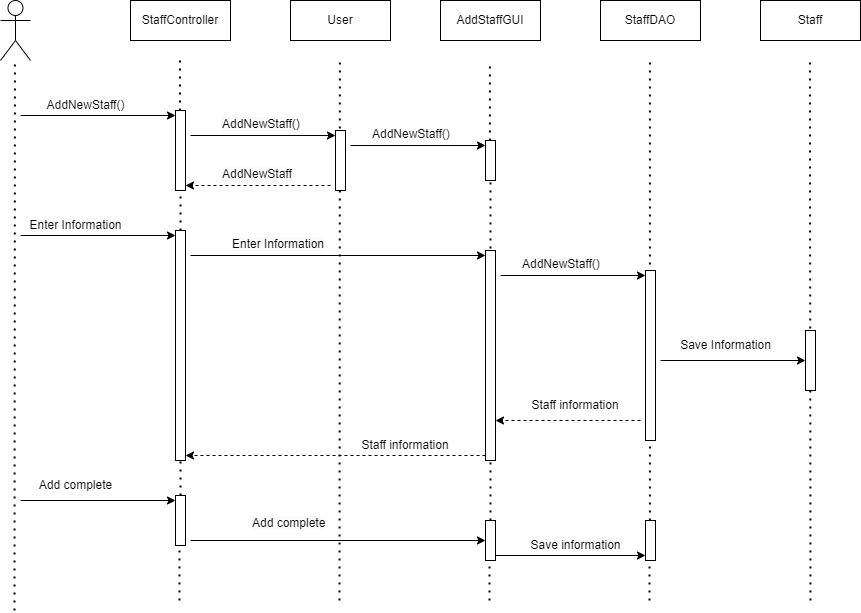

The diagram above was exported from draw.io. Its source (the exported page's mxGraphModel, read from the mxfile embedded in the PNG):
<mxGraphModel dx="1235" dy="666" grid="1" gridSize="10" guides="1" tooltips="1" connect="1" arrows="1" fold="1" page="1" pageScale="1" pageWidth="827" pageHeight="1169" math="0" shadow="0">
  <root>
    <mxCell id="0" />
    <mxCell id="1" parent="0" />
    <mxCell id="SHH35e2LVFAwf-xGzv63-1" value="" style="shape=umlActor;verticalLabelPosition=bottom;verticalAlign=top;html=1;outlineConnect=0;" vertex="1" parent="1">
      <mxGeometry x="30" y="40" width="30" height="60" as="geometry" />
    </mxCell>
    <mxCell id="SHH35e2LVFAwf-xGzv63-2" value="StaffController" style="rounded=0;whiteSpace=wrap;html=1;" vertex="1" parent="1">
      <mxGeometry x="160" y="40" width="100" height="40" as="geometry" />
    </mxCell>
    <mxCell id="SHH35e2LVFAwf-xGzv63-3" value="User" style="rounded=0;whiteSpace=wrap;html=1;" vertex="1" parent="1">
      <mxGeometry x="320" y="40" width="100" height="40" as="geometry" />
    </mxCell>
    <mxCell id="SHH35e2LVFAwf-xGzv63-4" value="AddStaffGUI" style="rounded=0;whiteSpace=wrap;html=1;" vertex="1" parent="1">
      <mxGeometry x="470" y="40" width="100" height="40" as="geometry" />
    </mxCell>
    <mxCell id="SHH35e2LVFAwf-xGzv63-5" value="StaffDAO" style="rounded=0;whiteSpace=wrap;html=1;" vertex="1" parent="1">
      <mxGeometry x="630" y="40" width="100" height="40" as="geometry" />
    </mxCell>
    <mxCell id="SHH35e2LVFAwf-xGzv63-6" value="Staff" style="rounded=0;whiteSpace=wrap;html=1;" vertex="1" parent="1">
      <mxGeometry x="790" y="40" width="100" height="40" as="geometry" />
    </mxCell>
    <mxCell id="SHH35e2LVFAwf-xGzv63-10" value="" style="endArrow=none;dashed=1;html=1;dashPattern=1 3;strokeWidth=2;rounded=0;" edge="1" parent="1">
      <mxGeometry width="50" height="50" relative="1" as="geometry">
        <mxPoint x="44" y="650" as="sourcePoint" />
        <mxPoint x="44.41" y="100" as="targetPoint" />
      </mxGeometry>
    </mxCell>
    <mxCell id="SHH35e2LVFAwf-xGzv63-11" value="" style="endArrow=none;dashed=1;html=1;dashPattern=1 3;strokeWidth=2;rounded=0;" edge="1" parent="1" source="SHH35e2LVFAwf-xGzv63-16">
      <mxGeometry width="50" height="50" relative="1" as="geometry">
        <mxPoint x="209.41" y="610" as="sourcePoint" />
        <mxPoint x="209.41" y="100" as="targetPoint" />
      </mxGeometry>
    </mxCell>
    <mxCell id="SHH35e2LVFAwf-xGzv63-12" value="" style="endArrow=none;dashed=1;html=1;dashPattern=1 3;strokeWidth=2;rounded=0;" edge="1" parent="1">
      <mxGeometry width="50" height="50" relative="1" as="geometry">
        <mxPoint x="369" y="640" as="sourcePoint" />
        <mxPoint x="369.41" y="100" as="targetPoint" />
      </mxGeometry>
    </mxCell>
    <mxCell id="SHH35e2LVFAwf-xGzv63-13" value="" style="endArrow=none;dashed=1;html=1;dashPattern=1 3;strokeWidth=2;rounded=0;" edge="1" parent="1" source="SHH35e2LVFAwf-xGzv63-20">
      <mxGeometry width="50" height="50" relative="1" as="geometry">
        <mxPoint x="519.4100000000001" y="610" as="sourcePoint" />
        <mxPoint x="519.4100000000001" y="100" as="targetPoint" />
      </mxGeometry>
    </mxCell>
    <mxCell id="SHH35e2LVFAwf-xGzv63-14" value="" style="endArrow=none;dashed=1;html=1;dashPattern=1 3;strokeWidth=2;rounded=0;" edge="1" parent="1" source="SHH35e2LVFAwf-xGzv63-39">
      <mxGeometry width="50" height="50" relative="1" as="geometry">
        <mxPoint x="679.41" y="610" as="sourcePoint" />
        <mxPoint x="679.41" y="100" as="targetPoint" />
      </mxGeometry>
    </mxCell>
    <mxCell id="SHH35e2LVFAwf-xGzv63-15" value="" style="endArrow=none;dashed=1;html=1;dashPattern=1 3;strokeWidth=2;rounded=0;" edge="1" parent="1">
      <mxGeometry width="50" height="50" relative="1" as="geometry">
        <mxPoint x="840" y="640" as="sourcePoint" />
        <mxPoint x="839.41" y="100" as="targetPoint" />
      </mxGeometry>
    </mxCell>
    <mxCell id="SHH35e2LVFAwf-xGzv63-17" value="" style="endArrow=none;dashed=1;html=1;dashPattern=1 3;strokeWidth=2;rounded=0;" edge="1" parent="1" source="SHH35e2LVFAwf-xGzv63-31" target="SHH35e2LVFAwf-xGzv63-16">
      <mxGeometry width="50" height="50" relative="1" as="geometry">
        <mxPoint x="209.41" y="610" as="sourcePoint" />
        <mxPoint x="209.41" y="100" as="targetPoint" />
      </mxGeometry>
    </mxCell>
    <mxCell id="SHH35e2LVFAwf-xGzv63-16" value="" style="html=1;points=[[0,0,0,0,5],[0,1,0,0,-5],[1,0,0,0,5],[1,1,0,0,-5]];perimeter=orthogonalPerimeter;outlineConnect=0;targetShapes=umlLifeline;portConstraint=eastwest;newEdgeStyle={&quot;curved&quot;:0,&quot;rounded&quot;:0};" vertex="1" parent="1">
      <mxGeometry x="205" y="150" width="10" height="80" as="geometry" />
    </mxCell>
    <mxCell id="SHH35e2LVFAwf-xGzv63-18" value="" style="endArrow=classic;html=1;rounded=0;entryX=0;entryY=0;entryDx=0;entryDy=5;entryPerimeter=0;" edge="1" parent="1" target="SHH35e2LVFAwf-xGzv63-16">
      <mxGeometry width="50" height="50" relative="1" as="geometry">
        <mxPoint x="50" y="155" as="sourcePoint" />
        <mxPoint x="140" y="150" as="targetPoint" />
      </mxGeometry>
    </mxCell>
    <mxCell id="SHH35e2LVFAwf-xGzv63-19" value="" style="html=1;points=[[0,0,0,0,5],[0,1,0,0,-5],[1,0,0,0,5],[1,1,0,0,-5]];perimeter=orthogonalPerimeter;outlineConnect=0;targetShapes=umlLifeline;portConstraint=eastwest;newEdgeStyle={&quot;curved&quot;:0,&quot;rounded&quot;:0};" vertex="1" parent="1">
      <mxGeometry x="365" y="170" width="10" height="60" as="geometry" />
    </mxCell>
    <mxCell id="SHH35e2LVFAwf-xGzv63-21" value="" style="endArrow=none;dashed=1;html=1;dashPattern=1 3;strokeWidth=2;rounded=0;" edge="1" parent="1" source="SHH35e2LVFAwf-xGzv63-37" target="SHH35e2LVFAwf-xGzv63-20">
      <mxGeometry width="50" height="50" relative="1" as="geometry">
        <mxPoint x="519.4100000000001" y="610" as="sourcePoint" />
        <mxPoint x="519.4100000000001" y="100" as="targetPoint" />
      </mxGeometry>
    </mxCell>
    <mxCell id="SHH35e2LVFAwf-xGzv63-20" value="" style="html=1;points=[[0,0,0,0,5],[0,1,0,0,-5],[1,0,0,0,5],[1,1,0,0,-5]];perimeter=orthogonalPerimeter;outlineConnect=0;targetShapes=umlLifeline;portConstraint=eastwest;newEdgeStyle={&quot;curved&quot;:0,&quot;rounded&quot;:0};" vertex="1" parent="1">
      <mxGeometry x="515" y="180" width="10" height="40" as="geometry" />
    </mxCell>
    <mxCell id="SHH35e2LVFAwf-xGzv63-22" value="" style="endArrow=classic;html=1;rounded=0;entryX=0;entryY=0;entryDx=0;entryDy=5;entryPerimeter=0;" edge="1" parent="1" target="SHH35e2LVFAwf-xGzv63-19">
      <mxGeometry width="50" height="50" relative="1" as="geometry">
        <mxPoint x="220" y="175" as="sourcePoint" />
        <mxPoint x="330" y="180" as="targetPoint" />
      </mxGeometry>
    </mxCell>
    <mxCell id="SHH35e2LVFAwf-xGzv63-23" value="" style="endArrow=classic;html=1;rounded=0;entryX=0;entryY=0;entryDx=0;entryDy=5;entryPerimeter=0;" edge="1" parent="1" target="SHH35e2LVFAwf-xGzv63-20">
      <mxGeometry width="50" height="50" relative="1" as="geometry">
        <mxPoint x="380" y="185" as="sourcePoint" />
        <mxPoint x="480" y="160" as="targetPoint" />
      </mxGeometry>
    </mxCell>
    <mxCell id="SHH35e2LVFAwf-xGzv63-24" value="" style="endArrow=classic;html=1;rounded=0;entryX=1;entryY=1;entryDx=0;entryDy=-5;entryPerimeter=0;dashed=1;" edge="1" parent="1" target="SHH35e2LVFAwf-xGzv63-16">
      <mxGeometry width="50" height="50" relative="1" as="geometry">
        <mxPoint x="360" y="225" as="sourcePoint" />
        <mxPoint x="320" y="210" as="targetPoint" />
      </mxGeometry>
    </mxCell>
    <mxCell id="SHH35e2LVFAwf-xGzv63-25" value="AddNewStaff()" style="text;html=1;align=center;verticalAlign=middle;resizable=0;points=[];autosize=1;strokeColor=none;fillColor=none;" vertex="1" parent="1">
      <mxGeometry x="65" y="130" width="100" height="30" as="geometry" />
    </mxCell>
    <mxCell id="SHH35e2LVFAwf-xGzv63-26" value="&lt;span style=&quot;color: rgb(0, 0, 0); font-family: Helvetica; font-size: 12px; font-style: normal; font-variant-ligatures: normal; font-variant-caps: normal; font-weight: 400; letter-spacing: normal; orphans: 2; text-align: center; text-indent: 0px; text-transform: none; widows: 2; word-spacing: 0px; -webkit-text-stroke-width: 0px; background-color: rgb(251, 251, 251); text-decoration-thickness: initial; text-decoration-style: initial; text-decoration-color: initial; float: none; display: inline !important;&quot;&gt;AddNewStaff()&lt;/span&gt;" style="text;whiteSpace=wrap;html=1;" vertex="1" parent="1">
      <mxGeometry x="250" y="150" width="110" height="40" as="geometry" />
    </mxCell>
    <mxCell id="SHH35e2LVFAwf-xGzv63-27" value="AddNewStaff()" style="text;whiteSpace=wrap;html=1;" vertex="1" parent="1">
      <mxGeometry x="400" y="160" width="110" height="40" as="geometry" />
    </mxCell>
    <mxCell id="SHH35e2LVFAwf-xGzv63-29" value="&lt;span style=&quot;color: rgb(0, 0, 0); font-family: Helvetica; font-size: 12px; font-style: normal; font-variant-ligatures: normal; font-variant-caps: normal; font-weight: 400; letter-spacing: normal; orphans: 2; text-align: center; text-indent: 0px; text-transform: none; widows: 2; word-spacing: 0px; -webkit-text-stroke-width: 0px; background-color: rgb(251, 251, 251); text-decoration-thickness: initial; text-decoration-style: initial; text-decoration-color: initial; float: none; display: inline !important;&quot;&gt;AddNewStaff&lt;/span&gt;" style="text;whiteSpace=wrap;html=1;" vertex="1" parent="1">
      <mxGeometry x="250" y="200" width="110" height="40" as="geometry" />
    </mxCell>
    <mxCell id="SHH35e2LVFAwf-xGzv63-30" value="" style="endArrow=none;dashed=1;html=1;dashPattern=1 3;strokeWidth=2;rounded=0;" edge="1" parent="1" source="SHH35e2LVFAwf-xGzv63-36" target="SHH35e2LVFAwf-xGzv63-31">
      <mxGeometry width="50" height="50" relative="1" as="geometry">
        <mxPoint x="209.41" y="610" as="sourcePoint" />
        <mxPoint x="209" y="230" as="targetPoint" />
      </mxGeometry>
    </mxCell>
    <mxCell id="SHH35e2LVFAwf-xGzv63-31" value="" style="html=1;points=[[0,0,0,0,5],[0,1,0,0,-5],[1,0,0,0,5],[1,1,0,0,-5]];perimeter=orthogonalPerimeter;outlineConnect=0;targetShapes=umlLifeline;portConstraint=eastwest;newEdgeStyle={&quot;curved&quot;:0,&quot;rounded&quot;:0};" vertex="1" parent="1">
      <mxGeometry x="205" y="270" width="10" height="230" as="geometry" />
    </mxCell>
    <mxCell id="SHH35e2LVFAwf-xGzv63-32" value="" style="html=1;points=[[0,0,0,0,5],[0,1,0,0,-5],[1,0,0,0,5],[1,1,0,0,-5]];perimeter=orthogonalPerimeter;outlineConnect=0;targetShapes=umlLifeline;portConstraint=eastwest;newEdgeStyle={&quot;curved&quot;:0,&quot;rounded&quot;:0};" vertex="1" parent="1">
      <mxGeometry x="515" y="290" width="10" height="210" as="geometry" />
    </mxCell>
    <mxCell id="SHH35e2LVFAwf-xGzv63-33" value="" style="html=1;points=[[0,0,0,0,5],[0,1,0,0,-5],[1,0,0,0,5],[1,1,0,0,-5]];perimeter=orthogonalPerimeter;outlineConnect=0;targetShapes=umlLifeline;portConstraint=eastwest;newEdgeStyle={&quot;curved&quot;:0,&quot;rounded&quot;:0};" vertex="1" parent="1">
      <mxGeometry x="675" y="310" width="10" height="170" as="geometry" />
    </mxCell>
    <mxCell id="SHH35e2LVFAwf-xGzv63-34" value="" style="html=1;points=[[0,0,0,0,5],[0,1,0,0,-5],[1,0,0,0,5],[1,1,0,0,-5]];perimeter=orthogonalPerimeter;outlineConnect=0;targetShapes=umlLifeline;portConstraint=eastwest;newEdgeStyle={&quot;curved&quot;:0,&quot;rounded&quot;:0};" vertex="1" parent="1">
      <mxGeometry x="835" y="370" width="10" height="60" as="geometry" />
    </mxCell>
    <mxCell id="SHH35e2LVFAwf-xGzv63-35" value="" style="endArrow=none;dashed=1;html=1;dashPattern=1 3;strokeWidth=2;rounded=0;" edge="1" parent="1" target="SHH35e2LVFAwf-xGzv63-36">
      <mxGeometry width="50" height="50" relative="1" as="geometry">
        <mxPoint x="209" y="640" as="sourcePoint" />
        <mxPoint x="209" y="500" as="targetPoint" />
      </mxGeometry>
    </mxCell>
    <mxCell id="SHH35e2LVFAwf-xGzv63-36" value="" style="html=1;points=[[0,0,0,0,5],[0,1,0,0,-5],[1,0,0,0,5],[1,1,0,0,-5]];perimeter=orthogonalPerimeter;outlineConnect=0;targetShapes=umlLifeline;portConstraint=eastwest;newEdgeStyle={&quot;curved&quot;:0,&quot;rounded&quot;:0};" vertex="1" parent="1">
      <mxGeometry x="205" y="535" width="10" height="50" as="geometry" />
    </mxCell>
    <mxCell id="SHH35e2LVFAwf-xGzv63-38" value="" style="endArrow=none;dashed=1;html=1;dashPattern=1 3;strokeWidth=2;rounded=0;" edge="1" parent="1" target="SHH35e2LVFAwf-xGzv63-37">
      <mxGeometry width="50" height="50" relative="1" as="geometry">
        <mxPoint x="519" y="640" as="sourcePoint" />
        <mxPoint x="519" y="220" as="targetPoint" />
      </mxGeometry>
    </mxCell>
    <mxCell id="SHH35e2LVFAwf-xGzv63-37" value="" style="html=1;points=[[0,0,0,0,5],[0,1,0,0,-5],[1,0,0,0,5],[1,1,0,0,-5]];perimeter=orthogonalPerimeter;outlineConnect=0;targetShapes=umlLifeline;portConstraint=eastwest;newEdgeStyle={&quot;curved&quot;:0,&quot;rounded&quot;:0};" vertex="1" parent="1">
      <mxGeometry x="515" y="560" width="10" height="40" as="geometry" />
    </mxCell>
    <mxCell id="SHH35e2LVFAwf-xGzv63-40" value="" style="endArrow=none;dashed=1;html=1;dashPattern=1 3;strokeWidth=2;rounded=0;" edge="1" parent="1" target="SHH35e2LVFAwf-xGzv63-39">
      <mxGeometry width="50" height="50" relative="1" as="geometry">
        <mxPoint x="679" y="640" as="sourcePoint" />
        <mxPoint x="679.41" y="100" as="targetPoint" />
      </mxGeometry>
    </mxCell>
    <mxCell id="SHH35e2LVFAwf-xGzv63-39" value="" style="html=1;points=[[0,0,0,0,5],[0,1,0,0,-5],[1,0,0,0,5],[1,1,0,0,-5]];perimeter=orthogonalPerimeter;outlineConnect=0;targetShapes=umlLifeline;portConstraint=eastwest;newEdgeStyle={&quot;curved&quot;:0,&quot;rounded&quot;:0};" vertex="1" parent="1">
      <mxGeometry x="675" y="560" width="10" height="40" as="geometry" />
    </mxCell>
    <mxCell id="SHH35e2LVFAwf-xGzv63-41" value="" style="endArrow=classic;html=1;rounded=0;entryX=0;entryY=0;entryDx=0;entryDy=5;entryPerimeter=0;" edge="1" parent="1" target="SHH35e2LVFAwf-xGzv63-31">
      <mxGeometry width="50" height="50" relative="1" as="geometry">
        <mxPoint x="50" y="275" as="sourcePoint" />
        <mxPoint x="150" y="270" as="targetPoint" />
      </mxGeometry>
    </mxCell>
    <mxCell id="SHH35e2LVFAwf-xGzv63-42" value="" style="endArrow=classic;html=1;rounded=0;entryX=0;entryY=0;entryDx=0;entryDy=5;entryPerimeter=0;" edge="1" parent="1" target="SHH35e2LVFAwf-xGzv63-32">
      <mxGeometry width="50" height="50" relative="1" as="geometry">
        <mxPoint x="220" y="295" as="sourcePoint" />
        <mxPoint x="530" y="290" as="targetPoint" />
      </mxGeometry>
    </mxCell>
    <mxCell id="SHH35e2LVFAwf-xGzv63-43" value="" style="endArrow=classic;html=1;rounded=0;entryX=0;entryY=0;entryDx=0;entryDy=5;entryPerimeter=0;" edge="1" parent="1" target="SHH35e2LVFAwf-xGzv63-33">
      <mxGeometry width="50" height="50" relative="1" as="geometry">
        <mxPoint x="530" y="315" as="sourcePoint" />
        <mxPoint x="350" y="400" as="targetPoint" />
      </mxGeometry>
    </mxCell>
    <mxCell id="SHH35e2LVFAwf-xGzv63-44" value="" style="endArrow=classic;html=1;rounded=0;" edge="1" parent="1" target="SHH35e2LVFAwf-xGzv63-34">
      <mxGeometry width="50" height="50" relative="1" as="geometry">
        <mxPoint x="690" y="400" as="sourcePoint" />
        <mxPoint x="760" y="350" as="targetPoint" />
      </mxGeometry>
    </mxCell>
    <mxCell id="SHH35e2LVFAwf-xGzv63-45" value="" style="endArrow=classic;html=1;rounded=0;dashed=1;" edge="1" parent="1" target="SHH35e2LVFAwf-xGzv63-32">
      <mxGeometry width="50" height="50" relative="1" as="geometry">
        <mxPoint x="670" y="460" as="sourcePoint" />
        <mxPoint x="610" y="420" as="targetPoint" />
      </mxGeometry>
    </mxCell>
    <mxCell id="SHH35e2LVFAwf-xGzv63-46" value="" style="endArrow=classic;html=1;rounded=0;entryX=1;entryY=1;entryDx=0;entryDy=-5;entryPerimeter=0;exitX=0;exitY=1;exitDx=0;exitDy=-5;exitPerimeter=0;dashed=1;" edge="1" parent="1" source="SHH35e2LVFAwf-xGzv63-32" target="SHH35e2LVFAwf-xGzv63-31">
      <mxGeometry width="50" height="50" relative="1" as="geometry">
        <mxPoint x="290" y="490" as="sourcePoint" />
        <mxPoint x="340" y="440" as="targetPoint" />
      </mxGeometry>
    </mxCell>
    <mxCell id="SHH35e2LVFAwf-xGzv63-47" value="" style="endArrow=classic;html=1;rounded=0;entryX=0;entryY=0;entryDx=0;entryDy=5;entryPerimeter=0;" edge="1" parent="1" target="SHH35e2LVFAwf-xGzv63-36">
      <mxGeometry width="50" height="50" relative="1" as="geometry">
        <mxPoint x="50" y="540" as="sourcePoint" />
        <mxPoint x="110" y="530" as="targetPoint" />
      </mxGeometry>
    </mxCell>
    <mxCell id="SHH35e2LVFAwf-xGzv63-48" value="" style="endArrow=classic;html=1;rounded=0;" edge="1" parent="1" target="SHH35e2LVFAwf-xGzv63-37">
      <mxGeometry width="50" height="50" relative="1" as="geometry">
        <mxPoint x="220" y="580" as="sourcePoint" />
        <mxPoint x="280" y="530" as="targetPoint" />
      </mxGeometry>
    </mxCell>
    <mxCell id="SHH35e2LVFAwf-xGzv63-50" value="" style="endArrow=classic;html=1;rounded=0;entryX=0;entryY=1;entryDx=0;entryDy=-5;entryPerimeter=0;" edge="1" parent="1" source="SHH35e2LVFAwf-xGzv63-37" target="SHH35e2LVFAwf-xGzv63-39">
      <mxGeometry width="50" height="50" relative="1" as="geometry">
        <mxPoint x="570" y="600" as="sourcePoint" />
        <mxPoint x="620" y="550" as="targetPoint" />
        <Array as="points" />
      </mxGeometry>
    </mxCell>
    <mxCell id="SHH35e2LVFAwf-xGzv63-51" value="Enter Information" style="text;html=1;align=center;verticalAlign=middle;resizable=0;points=[];autosize=1;strokeColor=none;fillColor=none;" vertex="1" parent="1">
      <mxGeometry x="45" y="250" width="120" height="30" as="geometry" />
    </mxCell>
    <mxCell id="SHH35e2LVFAwf-xGzv63-52" value="&lt;span style=&quot;color: rgb(0, 0, 0); font-family: Helvetica; font-size: 12px; font-style: normal; font-variant-ligatures: normal; font-variant-caps: normal; font-weight: 400; letter-spacing: normal; orphans: 2; text-align: center; text-indent: 0px; text-transform: none; widows: 2; word-spacing: 0px; -webkit-text-stroke-width: 0px; background-color: rgb(251, 251, 251); text-decoration-thickness: initial; text-decoration-style: initial; text-decoration-color: initial; float: none; display: inline !important;&quot;&gt;Enter Information&lt;/span&gt;" style="text;whiteSpace=wrap;html=1;" vertex="1" parent="1">
      <mxGeometry x="260" y="270" width="130" height="40" as="geometry" />
    </mxCell>
    <mxCell id="SHH35e2LVFAwf-xGzv63-53" value="&lt;span style=&quot;color: rgb(0, 0, 0); font-family: Helvetica; font-size: 12px; font-style: normal; font-variant-ligatures: normal; font-variant-caps: normal; font-weight: 400; letter-spacing: normal; orphans: 2; text-align: center; text-indent: 0px; text-transform: none; widows: 2; word-spacing: 0px; -webkit-text-stroke-width: 0px; background-color: rgb(251, 251, 251); text-decoration-thickness: initial; text-decoration-style: initial; text-decoration-color: initial; float: none; display: inline !important;&quot;&gt;AddNewStaff()&lt;/span&gt;" style="text;whiteSpace=wrap;html=1;" vertex="1" parent="1">
      <mxGeometry x="550" y="290" width="110" height="40" as="geometry" />
    </mxCell>
    <mxCell id="SHH35e2LVFAwf-xGzv63-54" value="Save Information" style="text;html=1;align=center;verticalAlign=middle;resizable=0;points=[];autosize=1;strokeColor=none;fillColor=none;" vertex="1" parent="1">
      <mxGeometry x="700" y="370" width="110" height="30" as="geometry" />
    </mxCell>
    <mxCell id="SHH35e2LVFAwf-xGzv63-55" value="Staff information" style="text;html=1;strokeColor=none;fillColor=none;align=center;verticalAlign=middle;whiteSpace=wrap;rounded=0;" vertex="1" parent="1">
      <mxGeometry x="560" y="430" width="90" height="30" as="geometry" />
    </mxCell>
    <mxCell id="SHH35e2LVFAwf-xGzv63-56" value="Staff information" style="text;html=1;strokeColor=none;fillColor=none;align=center;verticalAlign=middle;whiteSpace=wrap;rounded=0;" vertex="1" parent="1">
      <mxGeometry x="390" y="470" width="90" height="30" as="geometry" />
    </mxCell>
    <mxCell id="SHH35e2LVFAwf-xGzv63-57" value="Add complete" style="text;html=1;align=center;verticalAlign=middle;resizable=0;points=[];autosize=1;strokeColor=none;fillColor=none;" vertex="1" parent="1">
      <mxGeometry x="55" y="510" width="100" height="30" as="geometry" />
    </mxCell>
    <mxCell id="SHH35e2LVFAwf-xGzv63-58" value="&#10;&lt;span style=&quot;color: rgb(0, 0, 0); font-family: Helvetica; font-size: 12px; font-style: normal; font-variant-ligatures: normal; font-variant-caps: normal; font-weight: 400; letter-spacing: normal; orphans: 2; text-align: center; text-indent: 0px; text-transform: none; widows: 2; word-spacing: 0px; -webkit-text-stroke-width: 0px; background-color: rgb(251, 251, 251); text-decoration-thickness: initial; text-decoration-style: initial; text-decoration-color: initial; float: none; display: inline !important;&quot;&gt;Add complete&lt;/span&gt;&#10;&#10;" style="text;whiteSpace=wrap;html=1;" vertex="1" parent="1">
      <mxGeometry x="280" y="535" width="110" height="40" as="geometry" />
    </mxCell>
    <mxCell id="SHH35e2LVFAwf-xGzv63-59" value="Save information" style="text;html=1;align=center;verticalAlign=middle;resizable=0;points=[];autosize=1;strokeColor=none;fillColor=none;" vertex="1" parent="1">
      <mxGeometry x="550" y="570" width="110" height="30" as="geometry" />
    </mxCell>
  </root>
</mxGraphModel>